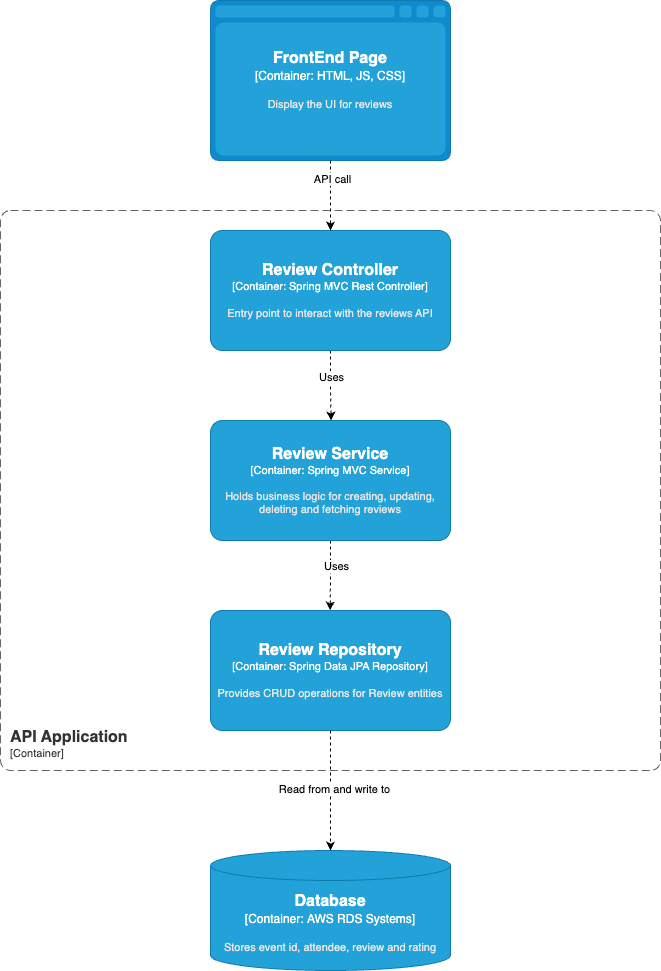

The diagram above was exported from draw.io. Its source (the exported page's mxGraphModel, read from the mxfile embedded in the PNG):
<mxGraphModel dx="1892" dy="1288" grid="1" gridSize="10" guides="1" tooltips="1" connect="1" arrows="1" fold="1" page="1" pageScale="1" pageWidth="850" pageHeight="1100" math="0" shadow="0">
  <root>
    <mxCell id="0" />
    <mxCell id="1" parent="0" />
    <object placeholders="1" c4Name="FrontEnd Page" c4Type="Container" c4Technology="HTML, JS, CSS" c4Description="Display the UI for reviews" label="&lt;font style=&quot;font-size: 16px&quot;&gt;&lt;b&gt;%c4Name%&lt;/b&gt;&lt;/font&gt;&lt;div&gt;[%c4Type%:&amp;nbsp;%c4Technology%]&lt;/div&gt;&lt;br&gt;&lt;div&gt;&lt;font style=&quot;font-size: 11px&quot;&gt;&lt;font color=&quot;#E6E6E6&quot;&gt;%c4Description%&lt;/font&gt;&lt;/div&gt;" id="herlPCnyLPVj_JE0ETQ--1">
      <mxCell style="shape=mxgraph.c4.webBrowserContainer2;whiteSpace=wrap;html=1;boundedLbl=1;rounded=0;labelBackgroundColor=none;strokeColor=#118ACD;fillColor=#23A2D9;strokeColor=#118ACD;strokeColor2=#0E7DAD;fontSize=12;fontColor=#ffffff;align=center;metaEdit=1;points=[[0.5,0,0],[1,0.25,0],[1,0.5,0],[1,0.75,0],[0.5,1,0],[0,0.75,0],[0,0.5,0],[0,0.25,0]];resizable=0;" vertex="1" parent="1">
        <mxGeometry x="310" y="80" width="240" height="160" as="geometry" />
      </mxCell>
    </object>
    <mxCell id="herlPCnyLPVj_JE0ETQ--9" style="edgeStyle=orthogonalEdgeStyle;rounded=0;orthogonalLoop=1;jettySize=auto;html=1;exitX=0.5;exitY=1;exitDx=0;exitDy=0;exitPerimeter=0;dashed=1;" edge="1" parent="1" source="herlPCnyLPVj_JE0ETQ--2">
      <mxGeometry relative="1" as="geometry">
        <mxPoint x="430.52941176470586" y="500" as="targetPoint" />
      </mxGeometry>
    </mxCell>
    <mxCell id="herlPCnyLPVj_JE0ETQ--10" value="Uses" style="edgeLabel;html=1;align=center;verticalAlign=middle;resizable=0;points=[];" vertex="1" connectable="0" parent="herlPCnyLPVj_JE0ETQ--9">
      <mxGeometry x="-0.2637" relative="1" as="geometry">
        <mxPoint as="offset" />
      </mxGeometry>
    </mxCell>
    <object placeholders="1" c4Name="Review Controller" c4Type="Container" c4Technology="Spring MVC Rest Controller" c4Description="Entry point to interact with the reviews API" label="&lt;font style=&quot;font-size: 16px&quot;&gt;&lt;b&gt;%c4Name%&lt;/b&gt;&lt;/font&gt;&lt;div&gt;[%c4Type%: %c4Technology%]&lt;/div&gt;&lt;br&gt;&lt;div&gt;&lt;font style=&quot;font-size: 11px&quot;&gt;&lt;font color=&quot;#E6E6E6&quot;&gt;%c4Description%&lt;/font&gt;&lt;/div&gt;" id="herlPCnyLPVj_JE0ETQ--2">
      <mxCell style="rounded=1;whiteSpace=wrap;html=1;fontSize=11;labelBackgroundColor=none;fillColor=#23A2D9;fontColor=#ffffff;align=center;arcSize=10;strokeColor=#0E7DAD;metaEdit=1;resizable=0;points=[[0.25,0,0],[0.5,0,0],[0.75,0,0],[1,0.25,0],[1,0.5,0],[1,0.75,0],[0.75,1,0],[0.5,1,0],[0.25,1,0],[0,0.75,0],[0,0.5,0],[0,0.25,0]];" vertex="1" parent="1">
        <mxGeometry x="310" y="310" width="240" height="120" as="geometry" />
      </mxCell>
    </object>
    <object placeholders="1" c4Name="Database" c4Type="Container" c4Technology="AWS RDS Systems" c4Description="Stores event id, attendee, review and rating" label="&lt;font style=&quot;font-size: 16px&quot;&gt;&lt;b&gt;%c4Name%&lt;/b&gt;&lt;/font&gt;&lt;div&gt;[%c4Type%:&amp;nbsp;%c4Technology%]&lt;/div&gt;&lt;br&gt;&lt;div&gt;&lt;font style=&quot;font-size: 11px&quot;&gt;&lt;font color=&quot;#E6E6E6&quot;&gt;%c4Description%&lt;/font&gt;&lt;/div&gt;" id="herlPCnyLPVj_JE0ETQ--3">
      <mxCell style="shape=cylinder3;size=15;whiteSpace=wrap;html=1;boundedLbl=1;rounded=0;labelBackgroundColor=none;fillColor=#23A2D9;fontSize=12;fontColor=#ffffff;align=center;strokeColor=#0E7DAD;metaEdit=1;points=[[0.5,0,0],[1,0.25,0],[1,0.5,0],[1,0.75,0],[0.5,1,0],[0,0.75,0],[0,0.5,0],[0,0.25,0]];resizable=0;" vertex="1" parent="1">
        <mxGeometry x="310" y="930" width="240" height="120" as="geometry" />
      </mxCell>
    </object>
    <mxCell id="herlPCnyLPVj_JE0ETQ--4" value="" style="endArrow=classic;html=1;rounded=0;exitX=0.5;exitY=1;exitDx=0;exitDy=0;exitPerimeter=0;dashed=1;" edge="1" parent="1" source="herlPCnyLPVj_JE0ETQ--1">
      <mxGeometry width="50" height="50" relative="1" as="geometry">
        <mxPoint x="380" y="440" as="sourcePoint" />
        <mxPoint x="430" y="310" as="targetPoint" />
      </mxGeometry>
    </mxCell>
    <mxCell id="herlPCnyLPVj_JE0ETQ--6" value="API call" style="edgeLabel;html=1;align=center;verticalAlign=middle;resizable=0;points=[];" vertex="1" connectable="0" parent="herlPCnyLPVj_JE0ETQ--4">
      <mxGeometry x="-0.5007" y="1" relative="1" as="geometry">
        <mxPoint as="offset" />
      </mxGeometry>
    </mxCell>
    <object placeholders="1" c4Name="API Application" c4Type="ContainerScopeBoundary" c4Application="Container" label="&lt;font style=&quot;font-size: 16px&quot;&gt;&lt;b&gt;&lt;div style=&quot;text-align: left&quot;&gt;%c4Name%&lt;/div&gt;&lt;/b&gt;&lt;/font&gt;&lt;div style=&quot;text-align: left&quot;&gt;[%c4Application%]&lt;/div&gt;" id="herlPCnyLPVj_JE0ETQ--5">
      <mxCell style="rounded=1;fontSize=11;whiteSpace=wrap;html=1;dashed=1;arcSize=20;fillColor=none;strokeColor=#666666;fontColor=#333333;labelBackgroundColor=none;align=left;verticalAlign=bottom;labelBorderColor=none;spacingTop=0;spacing=10;dashPattern=8 4;metaEdit=1;rotatable=0;perimeter=rectanglePerimeter;noLabel=0;labelPadding=0;allowArrows=0;connectable=0;expand=0;recursiveResize=0;editable=1;pointerEvents=0;absoluteArcSize=1;points=[[0.25,0,0],[0.5,0,0],[0.75,0,0],[1,0.25,0],[1,0.5,0],[1,0.75,0],[0.75,1,0],[0.5,1,0],[0.25,1,0],[0,0.75,0],[0,0.5,0],[0,0.25,0]];" vertex="1" parent="1">
        <mxGeometry x="100" y="290" width="660" height="560" as="geometry" />
      </mxCell>
    </object>
    <mxCell id="herlPCnyLPVj_JE0ETQ--15" style="edgeStyle=orthogonalEdgeStyle;rounded=0;orthogonalLoop=1;jettySize=auto;html=1;exitX=0.5;exitY=1;exitDx=0;exitDy=0;exitPerimeter=0;dashed=1;" edge="1" parent="1" source="herlPCnyLPVj_JE0ETQ--7">
      <mxGeometry relative="1" as="geometry">
        <mxPoint x="429.6153846153845" y="690" as="targetPoint" />
      </mxGeometry>
    </mxCell>
    <mxCell id="herlPCnyLPVj_JE0ETQ--16" value="Uses" style="edgeLabel;html=1;align=center;verticalAlign=middle;resizable=0;points=[];" vertex="1" connectable="0" parent="herlPCnyLPVj_JE0ETQ--15">
      <mxGeometry x="-0.325" y="5" relative="1" as="geometry">
        <mxPoint y="1" as="offset" />
      </mxGeometry>
    </mxCell>
    <object placeholders="1" c4Name="Review Service" c4Type="Container" c4Technology="Spring MVC Service" c4Description="Holds business logic for creating, updating, deleting and fetching reviews" label="&lt;font style=&quot;font-size: 16px&quot;&gt;&lt;b&gt;%c4Name%&lt;/b&gt;&lt;/font&gt;&lt;div&gt;[%c4Type%: %c4Technology%]&lt;/div&gt;&lt;br&gt;&lt;div&gt;&lt;font style=&quot;font-size: 11px&quot;&gt;&lt;font color=&quot;#E6E6E6&quot;&gt;%c4Description%&lt;/font&gt;&lt;/div&gt;" id="herlPCnyLPVj_JE0ETQ--7">
      <mxCell style="rounded=1;whiteSpace=wrap;html=1;fontSize=11;labelBackgroundColor=none;fillColor=#23A2D9;fontColor=#ffffff;align=center;arcSize=10;strokeColor=#0E7DAD;metaEdit=1;resizable=0;points=[[0.25,0,0],[0.5,0,0],[0.75,0,0],[1,0.25,0],[1,0.5,0],[1,0.75,0],[0.75,1,0],[0.5,1,0],[0.25,1,0],[0,0.75,0],[0,0.5,0],[0,0.25,0]];" vertex="1" parent="1">
        <mxGeometry x="310" y="500" width="240" height="120" as="geometry" />
      </mxCell>
    </object>
    <object placeholders="1" c4Name="Review Repository" c4Type="Container" c4Technology="Spring Data JPA Repository" c4Description="Provides CRUD operations for Review entities" label="&lt;font style=&quot;font-size: 16px&quot;&gt;&lt;b&gt;%c4Name%&lt;/b&gt;&lt;/font&gt;&lt;div&gt;[%c4Type%: %c4Technology%]&lt;/div&gt;&lt;br&gt;&lt;div&gt;&lt;font style=&quot;font-size: 11px&quot;&gt;&lt;font color=&quot;#E6E6E6&quot;&gt;%c4Description%&lt;/font&gt;&lt;/div&gt;" id="herlPCnyLPVj_JE0ETQ--14">
      <mxCell style="rounded=1;whiteSpace=wrap;html=1;fontSize=11;labelBackgroundColor=none;fillColor=#23A2D9;fontColor=#ffffff;align=center;arcSize=10;strokeColor=#0E7DAD;metaEdit=1;resizable=0;points=[[0.25,0,0],[0.5,0,0],[0.75,0,0],[1,0.25,0],[1,0.5,0],[1,0.75,0],[0.75,1,0],[0.5,1,0],[0.25,1,0],[0,0.75,0],[0,0.5,0],[0,0.25,0]];" vertex="1" parent="1">
        <mxGeometry x="310" y="690" width="240" height="120" as="geometry" />
      </mxCell>
    </object>
    <mxCell id="herlPCnyLPVj_JE0ETQ--17" style="edgeStyle=orthogonalEdgeStyle;rounded=0;orthogonalLoop=1;jettySize=auto;html=1;exitX=0.5;exitY=1;exitDx=0;exitDy=0;exitPerimeter=0;entryX=0.5;entryY=0;entryDx=0;entryDy=0;entryPerimeter=0;dashed=1;" edge="1" parent="1" source="herlPCnyLPVj_JE0ETQ--14" target="herlPCnyLPVj_JE0ETQ--3">
      <mxGeometry relative="1" as="geometry" />
    </mxCell>
    <mxCell id="herlPCnyLPVj_JE0ETQ--18" value="Read from and write to" style="edgeLabel;html=1;align=center;verticalAlign=middle;resizable=0;points=[];" vertex="1" connectable="0" parent="herlPCnyLPVj_JE0ETQ--17">
      <mxGeometry x="-0.0371" y="3" relative="1" as="geometry">
        <mxPoint as="offset" />
      </mxGeometry>
    </mxCell>
  </root>
</mxGraphModel>